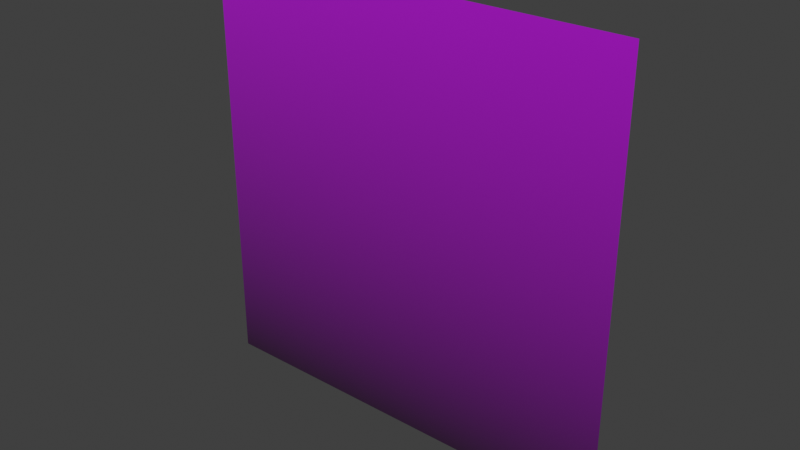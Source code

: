 # Source: level.blend  (saved by Blender 4.1.24; exported with 4.5.12 LTS)
import bpy
from mathutils import Matrix  # noqa: F401  (used for matrix-valued properties, if any)

bpy.ops.wm.read_factory_settings(use_empty=True)
scene = bpy.context.scene
scene.name = 'Scene'

# ---- collections
col_collection = bpy.data.collections.new('Collection'); scene.collection.children.link(col_collection)
col_floor = bpy.data.collections.new('Floor'); scene.collection.children.link(col_floor)

# ---- images (referenced by path relative to the original .blend; pixels are not part of the script)
import os
ASSET_DIR = os.environ.get("B2B_ASSET_DIR", "")  # directory of the original .blend (textures are referenced by path, not embedded)
HERE = os.path.dirname(os.path.abspath(__file__))  # packed textures are extracted next to this script under _unpacked/

def load_image(name, relpath, width, height, colorspace="sRGB"):
    """Load a texture the original file referenced (path relative to the .blend, or extracted next to this script)."""
    p = next((c for c in (os.path.join(HERE, relpath), os.path.join(ASSET_DIR, relpath)) if relpath and os.path.exists(c)), "")
    if p:
        img = bpy.data.images.load(p, check_existing=True)
        img.name = name
    else:  # same state as the original file: an image datablock whose file is absent (Cycles renders it pink)
        img = bpy.data.images.new(name, width, height)
        img.source = "FILE"
        img.filepath = "//" + (relpath or name)
    img.colorspace_settings.name = colorspace
    return img
img_bricks_png = load_image('bricks.png', 'bricks.png', 1024, 1024, 'sRGB')

# ---- materials (node trees are filled in below, after node groups)
mat_material = bpy.data.materials.new('Material')
mat_material.alpha_threshold = 0.0
mat_material.use_backface_culling = True
mat_material.use_transparent_shadow = False
mat_material.roughness = 0.5
mat_material.line_color = (0.0, 0.0, 0.0, 1.0)

# ---- material node trees
mat_material.use_nodes = True; mat_material.node_tree.nodes.clear()
_N = mat_material.node_tree.nodes; _L = mat_material.node_tree.links
n0 = _N.new('ShaderNodeOutputMaterial'); n0.name = 'Material Output'; n0.location = (295, 304)
n1 = _N.new('ShaderNodeBsdfPrincipled'); n1.name = 'Principled BSDF'; n1.location = (5, 304)
n1.inputs[2].default_value = 1.0
n1.inputs[3].default_value = 1.45
n2 = _N.new('ShaderNodeTexImage'); n2.name = 'Image Texture'; n2.location = (-621, 200)
n2.image = img_bricks_png
n2.interpolation = 'Closest'
n3 = _N.new('ShaderNodeVertexColor'); n3.name = 'Color Attribute'; n3.location = (-527, 392)
n4 = _N.new('ShaderNodeMix'); n4.name = 'Mix'; n4.location = (-215, 323)
n4.data_type = 'RGBA'
n4.blend_type = 'MULTIPLY'
n4.inputs[0].default_value = 1.0
_L.new(n1.outputs[0], n0.inputs[0])
_L.new(n3.outputs[0], n4.inputs[2])
_L.new(n2.outputs[0], n4.inputs[3])
_L.new(n2.outputs[0], n4.inputs[7])
_L.new(n4.outputs[2], n1.inputs[0])
_L.new(n3.outputs[0], n4.inputs[6])
n0.is_active_output = True

# ---- world
world_world = bpy.data.worlds.new('World'); scene.world = world_world
world_world.use_nodes = True; world_world.node_tree.nodes.clear()
_N = world_world.node_tree.nodes; _L = world_world.node_tree.links
n0 = _N.new('ShaderNodeOutputWorld'); n0.name = 'World Output'; n0.location = (300, 300)
n1 = _N.new('ShaderNodeBackground'); n1.name = 'Background'; n1.location = (10, 300)
n1.inputs[0].default_value = (0.05088, 0.05088, 0.05088, 1.0)
_L.new(n1.outputs[0], n0.inputs[0])
n0.is_active_output = True
world_world.color = (0.05088, 0.05088, 0.05088)
world_world.use_sun_shadow = False
world_world.sun_shadow_jitter_overblur = 0.0

# ---- meshes
me_doormesh = bpy.data.meshes.new('DoorMesh')
me_doormesh.from_pydata([(-256.0, 0.0, -256.0), (256.0, 0.0, -256.0), (-256.0, 0.0, 256.0), (256.0, 0.0, 256.0)], [], [(0, 1, 3, 2)])
_uv = me_doormesh.uv_layers.new(name='UVMap')
_uv.uv.foreach_set('vector', [0.0, 0.0, 0.5, 0.0, 0.5, 0.5, 0.0, 0.5])
_ca = me_doormesh.color_attributes.new('Color', 'FLOAT_COLOR', 'POINT')
_ca.data.foreach_set('color', [0.02218, 0.02877, 0.02763, 1.0, 0.02218, 0.02877, 0.02763, 1.0, 0.4432, 0.6365, 0.6304, 1.0, 0.4432, 0.6365, 0.6304, 1.0])
me_doormesh.materials.append(mat_material)
me_doormesh.use_paint_bone_selection = False
me_doormesh.use_paint_mask_vertex = True
me_doormesh.update()

# ---- objects
ob_door = bpy.data.objects.new('Door', me_doormesh)

# ---- transforms, parenting, visibility, modifiers, constraints
ob_door.location = (0.0, 768.0, 256.0)

# ---- collection membership
col_collection.objects.link(ob_door)

# ---- scene / render settings (as saved in the file)
scene.frame_start = 1; scene.frame_end = 250; scene.frame_set(26)
scene.render.engine = 'BLENDER_EEVEE_NEXT'
scene.cycles.sampling_pattern = 'TABULATED_SOBOL'
scene.eevee.ray_tracing_options.trace_max_roughness = 0.0
scene.view_settings.view_transform = 'Standard'
bpy.context.view_layer.update()

# ---- added for rendering (the .blend has no active camera and no usable light): camera, sun
cam_auto = bpy.data.cameras.new('AutoCamera')
cam_auto.lens = 50.0
cam_auto.sensor_width = 36.0
cam_auto.clip_end = 11757.3
ob_auto_camera = bpy.data.objects.new('AutoCamera', cam_auto)
scene.collection.objects.link(ob_auto_camera)
ob_auto_camera.location = (669.934, -35.9211, 791.947)
ob_auto_camera.rotation_euler = (1.09748, -7.21219e-08, 0.694738)
scene.camera = ob_auto_camera
light_auto_sun = bpy.data.lights.new('AutoSun', 'SUN')
light_auto_sun.energy = 3.0
light_auto_sun.angle = 0.0523599
ob_auto_sun = bpy.data.objects.new('AutoSun', light_auto_sun)
scene.collection.objects.link(ob_auto_sun)
ob_auto_sun.rotation_euler = (0.872665, 0.174533, 0.523599)
bpy.context.view_layer.update()
